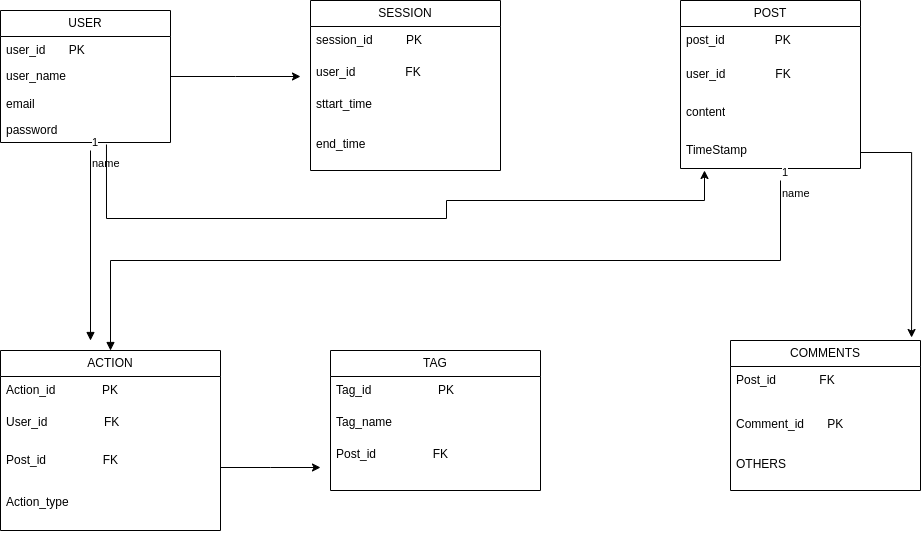

The diagram above was exported from draw.io. Its source (the exported page's mxGraphModel, read from the mxfile embedded in the PNG):
<mxGraphModel dx="1362" dy="775" grid="1" gridSize="10" guides="1" tooltips="1" connect="1" arrows="1" fold="1" page="1" pageScale="1" pageWidth="827" pageHeight="1169" math="0" shadow="0">
  <root>
    <mxCell id="0" />
    <mxCell id="1" parent="0" />
    <mxCell id="4pChTjMvywhBUXmcrlX_-1" value="USER" style="swimlane;fontStyle=0;childLayout=stackLayout;horizontal=1;startSize=26;fillColor=none;horizontalStack=0;resizeParent=1;resizeParentMax=0;resizeLast=0;collapsible=1;marginBottom=0;whiteSpace=wrap;html=1;" vertex="1" parent="1">
      <mxGeometry x="70" y="50" width="170" height="132" as="geometry" />
    </mxCell>
    <mxCell id="4pChTjMvywhBUXmcrlX_-2" value="user_id&amp;nbsp; &amp;nbsp; &amp;nbsp; &amp;nbsp;PK" style="text;strokeColor=none;fillColor=none;align=left;verticalAlign=top;spacingLeft=4;spacingRight=4;overflow=hidden;rotatable=0;points=[[0,0.5],[1,0.5]];portConstraint=eastwest;whiteSpace=wrap;html=1;" vertex="1" parent="4pChTjMvywhBUXmcrlX_-1">
      <mxGeometry y="26" width="170" height="26" as="geometry" />
    </mxCell>
    <mxCell id="4pChTjMvywhBUXmcrlX_-34" style="edgeStyle=orthogonalEdgeStyle;rounded=0;orthogonalLoop=1;jettySize=auto;html=1;exitX=1;exitY=0.5;exitDx=0;exitDy=0;" edge="1" parent="4pChTjMvywhBUXmcrlX_-1" source="4pChTjMvywhBUXmcrlX_-3">
      <mxGeometry relative="1" as="geometry">
        <mxPoint x="300" y="66" as="targetPoint" />
      </mxGeometry>
    </mxCell>
    <mxCell id="4pChTjMvywhBUXmcrlX_-3" value="user_name" style="text;strokeColor=none;fillColor=none;align=left;verticalAlign=top;spacingLeft=4;spacingRight=4;overflow=hidden;rotatable=0;points=[[0,0.5],[1,0.5]];portConstraint=eastwest;whiteSpace=wrap;html=1;" vertex="1" parent="4pChTjMvywhBUXmcrlX_-1">
      <mxGeometry y="52" width="170" height="28" as="geometry" />
    </mxCell>
    <mxCell id="4pChTjMvywhBUXmcrlX_-4" value="email" style="text;strokeColor=none;fillColor=none;align=left;verticalAlign=top;spacingLeft=4;spacingRight=4;overflow=hidden;rotatable=0;points=[[0,0.5],[1,0.5]];portConstraint=eastwest;whiteSpace=wrap;html=1;" vertex="1" parent="4pChTjMvywhBUXmcrlX_-1">
      <mxGeometry y="80" width="170" height="26" as="geometry" />
    </mxCell>
    <mxCell id="4pChTjMvywhBUXmcrlX_-6" value="password" style="text;strokeColor=none;fillColor=none;align=left;verticalAlign=top;spacingLeft=4;spacingRight=4;overflow=hidden;rotatable=0;points=[[0,0.5],[1,0.5]];portConstraint=eastwest;whiteSpace=wrap;html=1;" vertex="1" parent="4pChTjMvywhBUXmcrlX_-1">
      <mxGeometry y="106" width="170" height="26" as="geometry" />
    </mxCell>
    <mxCell id="4pChTjMvywhBUXmcrlX_-7" value="SESSION" style="swimlane;fontStyle=0;childLayout=stackLayout;horizontal=1;startSize=26;fillColor=none;horizontalStack=0;resizeParent=1;resizeParentMax=0;resizeLast=0;collapsible=1;marginBottom=0;whiteSpace=wrap;html=1;" vertex="1" parent="1">
      <mxGeometry x="380" y="40" width="190" height="170" as="geometry" />
    </mxCell>
    <mxCell id="4pChTjMvywhBUXmcrlX_-8" value="session_id&amp;nbsp; &amp;nbsp; &amp;nbsp; &amp;nbsp; &amp;nbsp; PK" style="text;strokeColor=none;fillColor=none;align=left;verticalAlign=top;spacingLeft=4;spacingRight=4;overflow=hidden;rotatable=0;points=[[0,0.5],[1,0.5]];portConstraint=eastwest;whiteSpace=wrap;html=1;" vertex="1" parent="4pChTjMvywhBUXmcrlX_-7">
      <mxGeometry y="26" width="190" height="32" as="geometry" />
    </mxCell>
    <mxCell id="4pChTjMvywhBUXmcrlX_-9" value="user_id&amp;nbsp; &amp;nbsp; &amp;nbsp; &amp;nbsp; &amp;nbsp; &amp;nbsp; &amp;nbsp; &amp;nbsp;FK" style="text;strokeColor=none;fillColor=none;align=left;verticalAlign=top;spacingLeft=4;spacingRight=4;overflow=hidden;rotatable=0;points=[[0,0.5],[1,0.5]];portConstraint=eastwest;whiteSpace=wrap;html=1;" vertex="1" parent="4pChTjMvywhBUXmcrlX_-7">
      <mxGeometry y="58" width="190" height="32" as="geometry" />
    </mxCell>
    <mxCell id="4pChTjMvywhBUXmcrlX_-10" value="sttart_time" style="text;strokeColor=none;fillColor=none;align=left;verticalAlign=top;spacingLeft=4;spacingRight=4;overflow=hidden;rotatable=0;points=[[0,0.5],[1,0.5]];portConstraint=eastwest;whiteSpace=wrap;html=1;" vertex="1" parent="4pChTjMvywhBUXmcrlX_-7">
      <mxGeometry y="90" width="190" height="40" as="geometry" />
    </mxCell>
    <mxCell id="4pChTjMvywhBUXmcrlX_-11" value="end_time" style="text;strokeColor=none;fillColor=none;align=left;verticalAlign=top;spacingLeft=4;spacingRight=4;overflow=hidden;rotatable=0;points=[[0,0.5],[1,0.5]];portConstraint=eastwest;whiteSpace=wrap;html=1;" vertex="1" parent="4pChTjMvywhBUXmcrlX_-7">
      <mxGeometry y="130" width="190" height="40" as="geometry" />
    </mxCell>
    <mxCell id="4pChTjMvywhBUXmcrlX_-12" value="POST" style="swimlane;fontStyle=0;childLayout=stackLayout;horizontal=1;startSize=26;fillColor=none;horizontalStack=0;resizeParent=1;resizeParentMax=0;resizeLast=0;collapsible=1;marginBottom=0;whiteSpace=wrap;html=1;" vertex="1" parent="1">
      <mxGeometry x="750" y="40" width="180" height="168" as="geometry" />
    </mxCell>
    <mxCell id="4pChTjMvywhBUXmcrlX_-13" value="post_id&amp;nbsp; &amp;nbsp; &amp;nbsp; &amp;nbsp; &amp;nbsp; &amp;nbsp; &amp;nbsp; &amp;nbsp;PK" style="text;strokeColor=none;fillColor=none;align=left;verticalAlign=top;spacingLeft=4;spacingRight=4;overflow=hidden;rotatable=0;points=[[0,0.5],[1,0.5]];portConstraint=eastwest;whiteSpace=wrap;html=1;" vertex="1" parent="4pChTjMvywhBUXmcrlX_-12">
      <mxGeometry y="26" width="180" height="34" as="geometry" />
    </mxCell>
    <mxCell id="4pChTjMvywhBUXmcrlX_-14" value="user_id&amp;nbsp; &amp;nbsp; &amp;nbsp; &amp;nbsp; &amp;nbsp; &amp;nbsp; &amp;nbsp; &amp;nbsp;FK" style="text;strokeColor=none;fillColor=none;align=left;verticalAlign=top;spacingLeft=4;spacingRight=4;overflow=hidden;rotatable=0;points=[[0,0.5],[1,0.5]];portConstraint=eastwest;whiteSpace=wrap;html=1;" vertex="1" parent="4pChTjMvywhBUXmcrlX_-12">
      <mxGeometry y="60" width="180" height="38" as="geometry" />
    </mxCell>
    <mxCell id="4pChTjMvywhBUXmcrlX_-16" value="content" style="text;strokeColor=none;fillColor=none;align=left;verticalAlign=top;spacingLeft=4;spacingRight=4;overflow=hidden;rotatable=0;points=[[0,0.5],[1,0.5]];portConstraint=eastwest;whiteSpace=wrap;html=1;" vertex="1" parent="4pChTjMvywhBUXmcrlX_-12">
      <mxGeometry y="98" width="180" height="38" as="geometry" />
    </mxCell>
    <mxCell id="4pChTjMvywhBUXmcrlX_-15" value="TimeStamp" style="text;strokeColor=none;fillColor=none;align=left;verticalAlign=top;spacingLeft=4;spacingRight=4;overflow=hidden;rotatable=0;points=[[0,0.5],[1,0.5]];portConstraint=eastwest;whiteSpace=wrap;html=1;" vertex="1" parent="4pChTjMvywhBUXmcrlX_-12">
      <mxGeometry y="136" width="180" height="32" as="geometry" />
    </mxCell>
    <mxCell id="4pChTjMvywhBUXmcrlX_-17" value="ACTION" style="swimlane;fontStyle=0;childLayout=stackLayout;horizontal=1;startSize=26;fillColor=none;horizontalStack=0;resizeParent=1;resizeParentMax=0;resizeLast=0;collapsible=1;marginBottom=0;whiteSpace=wrap;html=1;" vertex="1" parent="1">
      <mxGeometry x="70" y="390" width="220" height="180" as="geometry" />
    </mxCell>
    <mxCell id="4pChTjMvywhBUXmcrlX_-18" value="Action_id&amp;nbsp; &amp;nbsp; &amp;nbsp; &amp;nbsp; &amp;nbsp; &amp;nbsp; &amp;nbsp; PK" style="text;strokeColor=none;fillColor=none;align=left;verticalAlign=top;spacingLeft=4;spacingRight=4;overflow=hidden;rotatable=0;points=[[0,0.5],[1,0.5]];portConstraint=eastwest;whiteSpace=wrap;html=1;" vertex="1" parent="4pChTjMvywhBUXmcrlX_-17">
      <mxGeometry y="26" width="220" height="32" as="geometry" />
    </mxCell>
    <mxCell id="4pChTjMvywhBUXmcrlX_-19" value="User_id&amp;nbsp; &amp;nbsp; &amp;nbsp; &amp;nbsp; &amp;nbsp; &amp;nbsp; &amp;nbsp; &amp;nbsp; &amp;nbsp;FK" style="text;strokeColor=none;fillColor=none;align=left;verticalAlign=top;spacingLeft=4;spacingRight=4;overflow=hidden;rotatable=0;points=[[0,0.5],[1,0.5]];portConstraint=eastwest;whiteSpace=wrap;html=1;" vertex="1" parent="4pChTjMvywhBUXmcrlX_-17">
      <mxGeometry y="58" width="220" height="38" as="geometry" />
    </mxCell>
    <mxCell id="4pChTjMvywhBUXmcrlX_-42" style="edgeStyle=orthogonalEdgeStyle;rounded=0;orthogonalLoop=1;jettySize=auto;html=1;exitX=1;exitY=0.5;exitDx=0;exitDy=0;" edge="1" parent="4pChTjMvywhBUXmcrlX_-17" source="4pChTjMvywhBUXmcrlX_-20">
      <mxGeometry relative="1" as="geometry">
        <mxPoint x="320" y="117" as="targetPoint" />
      </mxGeometry>
    </mxCell>
    <mxCell id="4pChTjMvywhBUXmcrlX_-20" value="Post_id&amp;nbsp; &amp;nbsp; &amp;nbsp; &amp;nbsp; &amp;nbsp; &amp;nbsp; &amp;nbsp; &amp;nbsp; &amp;nbsp;FK" style="text;strokeColor=none;fillColor=none;align=left;verticalAlign=top;spacingLeft=4;spacingRight=4;overflow=hidden;rotatable=0;points=[[0,0.5],[1,0.5]];portConstraint=eastwest;whiteSpace=wrap;html=1;" vertex="1" parent="4pChTjMvywhBUXmcrlX_-17">
      <mxGeometry y="96" width="220" height="42" as="geometry" />
    </mxCell>
    <mxCell id="4pChTjMvywhBUXmcrlX_-21" value="Action_type" style="text;strokeColor=none;fillColor=none;align=left;verticalAlign=top;spacingLeft=4;spacingRight=4;overflow=hidden;rotatable=0;points=[[0,0.5],[1,0.5]];portConstraint=eastwest;whiteSpace=wrap;html=1;" vertex="1" parent="4pChTjMvywhBUXmcrlX_-17">
      <mxGeometry y="138" width="220" height="42" as="geometry" />
    </mxCell>
    <mxCell id="4pChTjMvywhBUXmcrlX_-22" value="TAG" style="swimlane;fontStyle=0;childLayout=stackLayout;horizontal=1;startSize=26;fillColor=none;horizontalStack=0;resizeParent=1;resizeParentMax=0;resizeLast=0;collapsible=1;marginBottom=0;whiteSpace=wrap;html=1;" vertex="1" parent="1">
      <mxGeometry x="400" y="390" width="210" height="140" as="geometry" />
    </mxCell>
    <mxCell id="4pChTjMvywhBUXmcrlX_-23" value="Tag_id&amp;nbsp; &amp;nbsp; &amp;nbsp; &amp;nbsp; &amp;nbsp; &amp;nbsp; &amp;nbsp; &amp;nbsp; &amp;nbsp; &amp;nbsp; PK" style="text;strokeColor=none;fillColor=none;align=left;verticalAlign=top;spacingLeft=4;spacingRight=4;overflow=hidden;rotatable=0;points=[[0,0.5],[1,0.5]];portConstraint=eastwest;whiteSpace=wrap;html=1;" vertex="1" parent="4pChTjMvywhBUXmcrlX_-22">
      <mxGeometry y="26" width="210" height="32" as="geometry" />
    </mxCell>
    <mxCell id="4pChTjMvywhBUXmcrlX_-24" value="Tag_name" style="text;strokeColor=none;fillColor=none;align=left;verticalAlign=top;spacingLeft=4;spacingRight=4;overflow=hidden;rotatable=0;points=[[0,0.5],[1,0.5]];portConstraint=eastwest;whiteSpace=wrap;html=1;" vertex="1" parent="4pChTjMvywhBUXmcrlX_-22">
      <mxGeometry y="58" width="210" height="32" as="geometry" />
    </mxCell>
    <mxCell id="4pChTjMvywhBUXmcrlX_-25" value="Post_id&amp;nbsp; &amp;nbsp; &amp;nbsp; &amp;nbsp; &amp;nbsp; &amp;nbsp; &amp;nbsp; &amp;nbsp; &amp;nbsp;FK" style="text;strokeColor=none;fillColor=none;align=left;verticalAlign=top;spacingLeft=4;spacingRight=4;overflow=hidden;rotatable=0;points=[[0,0.5],[1,0.5]];portConstraint=eastwest;whiteSpace=wrap;html=1;" vertex="1" parent="4pChTjMvywhBUXmcrlX_-22">
      <mxGeometry y="90" width="210" height="50" as="geometry" />
    </mxCell>
    <mxCell id="4pChTjMvywhBUXmcrlX_-30" value="COMMENTS" style="swimlane;fontStyle=0;childLayout=stackLayout;horizontal=1;startSize=26;fillColor=none;horizontalStack=0;resizeParent=1;resizeParentMax=0;resizeLast=0;collapsible=1;marginBottom=0;whiteSpace=wrap;html=1;" vertex="1" parent="1">
      <mxGeometry x="800" y="380" width="190" height="150" as="geometry" />
    </mxCell>
    <mxCell id="4pChTjMvywhBUXmcrlX_-31" value="Post_id&amp;nbsp; &amp;nbsp; &amp;nbsp; &amp;nbsp; &amp;nbsp; &amp;nbsp; &amp;nbsp;FK" style="text;strokeColor=none;fillColor=none;align=left;verticalAlign=top;spacingLeft=4;spacingRight=4;overflow=hidden;rotatable=0;points=[[0,0.5],[1,0.5]];portConstraint=eastwest;whiteSpace=wrap;html=1;" vertex="1" parent="4pChTjMvywhBUXmcrlX_-30">
      <mxGeometry y="26" width="190" height="44" as="geometry" />
    </mxCell>
    <mxCell id="4pChTjMvywhBUXmcrlX_-32" value="Comment_id&amp;nbsp; &amp;nbsp; &amp;nbsp; &amp;nbsp;PK" style="text;strokeColor=none;fillColor=none;align=left;verticalAlign=top;spacingLeft=4;spacingRight=4;overflow=hidden;rotatable=0;points=[[0,0.5],[1,0.5]];portConstraint=eastwest;whiteSpace=wrap;html=1;" vertex="1" parent="4pChTjMvywhBUXmcrlX_-30">
      <mxGeometry y="70" width="190" height="40" as="geometry" />
    </mxCell>
    <mxCell id="4pChTjMvywhBUXmcrlX_-33" value="OTHERS" style="text;strokeColor=none;fillColor=none;align=left;verticalAlign=top;spacingLeft=4;spacingRight=4;overflow=hidden;rotatable=0;points=[[0,0.5],[1,0.5]];portConstraint=eastwest;whiteSpace=wrap;html=1;" vertex="1" parent="4pChTjMvywhBUXmcrlX_-30">
      <mxGeometry y="110" width="190" height="40" as="geometry" />
    </mxCell>
    <mxCell id="4pChTjMvywhBUXmcrlX_-35" value="name" style="endArrow=block;endFill=1;html=1;edgeStyle=orthogonalEdgeStyle;align=left;verticalAlign=top;rounded=0;" edge="1" parent="1">
      <mxGeometry x="-1" relative="1" as="geometry">
        <mxPoint x="160" y="190" as="sourcePoint" />
        <mxPoint x="160" y="380" as="targetPoint" />
      </mxGeometry>
    </mxCell>
    <mxCell id="4pChTjMvywhBUXmcrlX_-36" value="1" style="edgeLabel;resizable=0;html=1;align=left;verticalAlign=bottom;" connectable="0" vertex="1" parent="4pChTjMvywhBUXmcrlX_-35">
      <mxGeometry x="-1" relative="1" as="geometry" />
    </mxCell>
    <mxCell id="4pChTjMvywhBUXmcrlX_-37" style="edgeStyle=orthogonalEdgeStyle;rounded=0;orthogonalLoop=1;jettySize=auto;html=1;" edge="1" parent="1">
      <mxGeometry relative="1" as="geometry">
        <mxPoint x="774" y="210" as="targetPoint" />
        <mxPoint x="175.97" y="184.01" as="sourcePoint" />
        <Array as="points">
          <mxPoint x="176" y="258" />
          <mxPoint x="516" y="258" />
          <mxPoint x="516" y="240" />
          <mxPoint x="774" y="240" />
        </Array>
      </mxGeometry>
    </mxCell>
    <mxCell id="4pChTjMvywhBUXmcrlX_-38" style="edgeStyle=orthogonalEdgeStyle;rounded=0;orthogonalLoop=1;jettySize=auto;html=1;entryX=0.953;entryY=-0.02;entryDx=0;entryDy=0;entryPerimeter=0;" edge="1" parent="1" source="4pChTjMvywhBUXmcrlX_-15" target="4pChTjMvywhBUXmcrlX_-30">
      <mxGeometry relative="1" as="geometry" />
    </mxCell>
    <mxCell id="4pChTjMvywhBUXmcrlX_-40" value="name" style="endArrow=block;endFill=1;html=1;edgeStyle=orthogonalEdgeStyle;align=left;verticalAlign=top;rounded=0;" edge="1" parent="1" target="4pChTjMvywhBUXmcrlX_-17">
      <mxGeometry x="-1" relative="1" as="geometry">
        <mxPoint x="850" y="220" as="sourcePoint" />
        <mxPoint x="850" y="360" as="targetPoint" />
        <Array as="points">
          <mxPoint x="850" y="300" />
          <mxPoint x="180" y="300" />
        </Array>
      </mxGeometry>
    </mxCell>
    <mxCell id="4pChTjMvywhBUXmcrlX_-41" value="1" style="edgeLabel;resizable=0;html=1;align=left;verticalAlign=bottom;" connectable="0" vertex="1" parent="4pChTjMvywhBUXmcrlX_-40">
      <mxGeometry x="-1" relative="1" as="geometry" />
    </mxCell>
  </root>
</mxGraphModel>